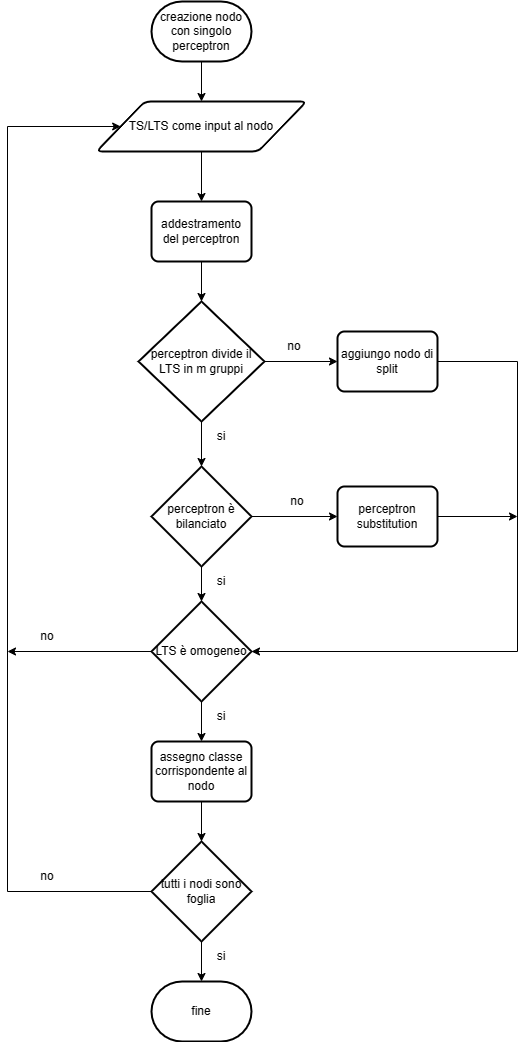

The diagram above was exported from draw.io. Its source (the exported page's mxGraphModel, read from the mxfile embedded in the PNG):
<mxGraphModel dx="562" dy="797" grid="1" gridSize="10" guides="1" tooltips="1" connect="1" arrows="1" fold="1" page="1" pageScale="1" pageWidth="827" pageHeight="1169" math="0" shadow="0">
  <root>
    <mxCell id="WIyWlLk6GJQsqaUBKTNV-0" />
    <mxCell id="WIyWlLk6GJQsqaUBKTNV-1" parent="WIyWlLk6GJQsqaUBKTNV-0" />
    <mxCell id="dupHwAHnj8hbF1Y_YEyT-2" style="edgeStyle=orthogonalEdgeStyle;rounded=0;orthogonalLoop=1;jettySize=auto;html=1;exitX=0.5;exitY=1;exitDx=0;exitDy=0;exitPerimeter=0;entryX=0.5;entryY=0;entryDx=0;entryDy=0;" edge="1" parent="WIyWlLk6GJQsqaUBKTNV-1" source="dupHwAHnj8hbF1Y_YEyT-0" target="dupHwAHnj8hbF1Y_YEyT-1">
      <mxGeometry relative="1" as="geometry" />
    </mxCell>
    <mxCell id="dupHwAHnj8hbF1Y_YEyT-0" value="creazione nodo con singolo perceptron" style="strokeWidth=2;html=1;shape=mxgraph.flowchart.terminator;whiteSpace=wrap;" vertex="1" parent="WIyWlLk6GJQsqaUBKTNV-1">
      <mxGeometry x="364" y="20" width="100" height="60" as="geometry" />
    </mxCell>
    <mxCell id="dupHwAHnj8hbF1Y_YEyT-4" style="edgeStyle=orthogonalEdgeStyle;rounded=0;orthogonalLoop=1;jettySize=auto;html=1;exitX=0.5;exitY=1;exitDx=0;exitDy=0;entryX=0.5;entryY=0;entryDx=0;entryDy=0;" edge="1" parent="WIyWlLk6GJQsqaUBKTNV-1" source="dupHwAHnj8hbF1Y_YEyT-1" target="dupHwAHnj8hbF1Y_YEyT-3">
      <mxGeometry relative="1" as="geometry" />
    </mxCell>
    <mxCell id="dupHwAHnj8hbF1Y_YEyT-1" value="TS/LTS come input al nodo" style="shape=parallelogram;html=1;strokeWidth=2;perimeter=parallelogramPerimeter;whiteSpace=wrap;rounded=1;arcSize=12;size=0.23;" vertex="1" parent="WIyWlLk6GJQsqaUBKTNV-1">
      <mxGeometry x="309" y="120" width="210" height="50" as="geometry" />
    </mxCell>
    <mxCell id="dupHwAHnj8hbF1Y_YEyT-6" style="edgeStyle=orthogonalEdgeStyle;rounded=0;orthogonalLoop=1;jettySize=auto;html=1;exitX=0.5;exitY=1;exitDx=0;exitDy=0;entryX=0.5;entryY=0;entryDx=0;entryDy=0;entryPerimeter=0;" edge="1" parent="WIyWlLk6GJQsqaUBKTNV-1" source="dupHwAHnj8hbF1Y_YEyT-3" target="dupHwAHnj8hbF1Y_YEyT-5">
      <mxGeometry relative="1" as="geometry" />
    </mxCell>
    <mxCell id="dupHwAHnj8hbF1Y_YEyT-3" value="addestramento del perceptron" style="rounded=1;whiteSpace=wrap;html=1;absoluteArcSize=1;arcSize=14;strokeWidth=2;" vertex="1" parent="WIyWlLk6GJQsqaUBKTNV-1">
      <mxGeometry x="364" y="220" width="100" height="60" as="geometry" />
    </mxCell>
    <mxCell id="dupHwAHnj8hbF1Y_YEyT-8" style="edgeStyle=orthogonalEdgeStyle;rounded=0;orthogonalLoop=1;jettySize=auto;html=1;exitX=0.5;exitY=1;exitDx=0;exitDy=0;exitPerimeter=0;entryX=0.5;entryY=0;entryDx=0;entryDy=0;entryPerimeter=0;" edge="1" parent="WIyWlLk6GJQsqaUBKTNV-1" source="dupHwAHnj8hbF1Y_YEyT-5" target="dupHwAHnj8hbF1Y_YEyT-7">
      <mxGeometry relative="1" as="geometry" />
    </mxCell>
    <mxCell id="dupHwAHnj8hbF1Y_YEyT-27" style="edgeStyle=orthogonalEdgeStyle;rounded=0;orthogonalLoop=1;jettySize=auto;html=1;exitX=1;exitY=0.5;exitDx=0;exitDy=0;exitPerimeter=0;entryX=0;entryY=0.5;entryDx=0;entryDy=0;" edge="1" parent="WIyWlLk6GJQsqaUBKTNV-1" source="dupHwAHnj8hbF1Y_YEyT-5" target="dupHwAHnj8hbF1Y_YEyT-25">
      <mxGeometry relative="1" as="geometry" />
    </mxCell>
    <mxCell id="dupHwAHnj8hbF1Y_YEyT-5" value="perceptron divide il LTS in m gruppi" style="strokeWidth=2;html=1;shape=mxgraph.flowchart.decision;whiteSpace=wrap;" vertex="1" parent="WIyWlLk6GJQsqaUBKTNV-1">
      <mxGeometry x="351" y="320" width="126" height="120" as="geometry" />
    </mxCell>
    <mxCell id="dupHwAHnj8hbF1Y_YEyT-10" style="edgeStyle=orthogonalEdgeStyle;rounded=0;orthogonalLoop=1;jettySize=auto;html=1;exitX=0.5;exitY=1;exitDx=0;exitDy=0;exitPerimeter=0;" edge="1" parent="WIyWlLk6GJQsqaUBKTNV-1" source="dupHwAHnj8hbF1Y_YEyT-7" target="dupHwAHnj8hbF1Y_YEyT-9">
      <mxGeometry relative="1" as="geometry" />
    </mxCell>
    <mxCell id="dupHwAHnj8hbF1Y_YEyT-29" style="edgeStyle=orthogonalEdgeStyle;rounded=0;orthogonalLoop=1;jettySize=auto;html=1;exitX=1;exitY=0.5;exitDx=0;exitDy=0;exitPerimeter=0;entryX=0;entryY=0.5;entryDx=0;entryDy=0;" edge="1" parent="WIyWlLk6GJQsqaUBKTNV-1" source="dupHwAHnj8hbF1Y_YEyT-7" target="dupHwAHnj8hbF1Y_YEyT-28">
      <mxGeometry relative="1" as="geometry" />
    </mxCell>
    <mxCell id="dupHwAHnj8hbF1Y_YEyT-7" value="perceptron è bilanciato" style="strokeWidth=2;html=1;shape=mxgraph.flowchart.decision;whiteSpace=wrap;" vertex="1" parent="WIyWlLk6GJQsqaUBKTNV-1">
      <mxGeometry x="364" y="485" width="100" height="100" as="geometry" />
    </mxCell>
    <mxCell id="dupHwAHnj8hbF1Y_YEyT-12" style="edgeStyle=orthogonalEdgeStyle;rounded=0;orthogonalLoop=1;jettySize=auto;html=1;exitX=0.5;exitY=1;exitDx=0;exitDy=0;exitPerimeter=0;entryX=0.5;entryY=0;entryDx=0;entryDy=0;" edge="1" parent="WIyWlLk6GJQsqaUBKTNV-1" source="dupHwAHnj8hbF1Y_YEyT-9" target="dupHwAHnj8hbF1Y_YEyT-11">
      <mxGeometry relative="1" as="geometry" />
    </mxCell>
    <mxCell id="dupHwAHnj8hbF1Y_YEyT-18" style="edgeStyle=orthogonalEdgeStyle;rounded=0;orthogonalLoop=1;jettySize=auto;html=1;exitX=0;exitY=0.5;exitDx=0;exitDy=0;exitPerimeter=0;" edge="1" parent="WIyWlLk6GJQsqaUBKTNV-1" source="dupHwAHnj8hbF1Y_YEyT-9">
      <mxGeometry relative="1" as="geometry">
        <mxPoint x="220" y="670" as="targetPoint" />
      </mxGeometry>
    </mxCell>
    <mxCell id="dupHwAHnj8hbF1Y_YEyT-9" value="LTS è omogeneo" style="strokeWidth=2;html=1;shape=mxgraph.flowchart.decision;whiteSpace=wrap;" vertex="1" parent="WIyWlLk6GJQsqaUBKTNV-1">
      <mxGeometry x="364" y="620" width="100" height="100" as="geometry" />
    </mxCell>
    <mxCell id="dupHwAHnj8hbF1Y_YEyT-14" style="edgeStyle=orthogonalEdgeStyle;rounded=0;orthogonalLoop=1;jettySize=auto;html=1;exitX=0.5;exitY=1;exitDx=0;exitDy=0;entryX=0.5;entryY=0;entryDx=0;entryDy=0;entryPerimeter=0;" edge="1" parent="WIyWlLk6GJQsqaUBKTNV-1" source="dupHwAHnj8hbF1Y_YEyT-11" target="dupHwAHnj8hbF1Y_YEyT-13">
      <mxGeometry relative="1" as="geometry" />
    </mxCell>
    <mxCell id="dupHwAHnj8hbF1Y_YEyT-11" value="assegno classe corrispondente al nodo" style="rounded=1;whiteSpace=wrap;html=1;absoluteArcSize=1;arcSize=14;strokeWidth=2;" vertex="1" parent="WIyWlLk6GJQsqaUBKTNV-1">
      <mxGeometry x="364" y="760" width="100" height="60" as="geometry" />
    </mxCell>
    <mxCell id="dupHwAHnj8hbF1Y_YEyT-16" style="edgeStyle=orthogonalEdgeStyle;rounded=0;orthogonalLoop=1;jettySize=auto;html=1;exitX=0.5;exitY=1;exitDx=0;exitDy=0;exitPerimeter=0;entryX=0.5;entryY=0;entryDx=0;entryDy=0;entryPerimeter=0;" edge="1" parent="WIyWlLk6GJQsqaUBKTNV-1" source="dupHwAHnj8hbF1Y_YEyT-13" target="dupHwAHnj8hbF1Y_YEyT-15">
      <mxGeometry relative="1" as="geometry" />
    </mxCell>
    <mxCell id="dupHwAHnj8hbF1Y_YEyT-13" value="tutti i nodi sono foglia" style="strokeWidth=2;html=1;shape=mxgraph.flowchart.decision;whiteSpace=wrap;" vertex="1" parent="WIyWlLk6GJQsqaUBKTNV-1">
      <mxGeometry x="364" y="860" width="100" height="100" as="geometry" />
    </mxCell>
    <mxCell id="dupHwAHnj8hbF1Y_YEyT-17" style="edgeStyle=orthogonalEdgeStyle;rounded=0;orthogonalLoop=1;jettySize=auto;html=1;exitX=0;exitY=0.5;exitDx=0;exitDy=0;exitPerimeter=0;entryX=0;entryY=0.5;entryDx=0;entryDy=0;" edge="1" parent="WIyWlLk6GJQsqaUBKTNV-1" source="dupHwAHnj8hbF1Y_YEyT-13" target="dupHwAHnj8hbF1Y_YEyT-1">
      <mxGeometry relative="1" as="geometry">
        <mxPoint x="220" y="140" as="targetPoint" />
        <Array as="points">
          <mxPoint x="220" y="910" />
          <mxPoint x="220" y="145" />
        </Array>
      </mxGeometry>
    </mxCell>
    <mxCell id="dupHwAHnj8hbF1Y_YEyT-15" value="fine" style="strokeWidth=2;html=1;shape=mxgraph.flowchart.terminator;whiteSpace=wrap;" vertex="1" parent="WIyWlLk6GJQsqaUBKTNV-1">
      <mxGeometry x="364" y="1000" width="100" height="60" as="geometry" />
    </mxCell>
    <mxCell id="dupHwAHnj8hbF1Y_YEyT-19" value="no" style="text;html=1;strokeColor=none;fillColor=none;align=center;verticalAlign=middle;whiteSpace=wrap;rounded=0;" vertex="1" parent="WIyWlLk6GJQsqaUBKTNV-1">
      <mxGeometry x="230" y="880" width="60" height="30" as="geometry" />
    </mxCell>
    <mxCell id="dupHwAHnj8hbF1Y_YEyT-20" value="no" style="text;html=1;strokeColor=none;fillColor=none;align=center;verticalAlign=middle;whiteSpace=wrap;rounded=0;" vertex="1" parent="WIyWlLk6GJQsqaUBKTNV-1">
      <mxGeometry x="230" y="640" width="60" height="30" as="geometry" />
    </mxCell>
    <mxCell id="dupHwAHnj8hbF1Y_YEyT-21" value="si" style="text;html=1;strokeColor=none;fillColor=none;align=center;verticalAlign=middle;whiteSpace=wrap;rounded=0;" vertex="1" parent="WIyWlLk6GJQsqaUBKTNV-1">
      <mxGeometry x="404" y="440" width="60" height="30" as="geometry" />
    </mxCell>
    <mxCell id="dupHwAHnj8hbF1Y_YEyT-22" value="si" style="text;html=1;strokeColor=none;fillColor=none;align=center;verticalAlign=middle;whiteSpace=wrap;rounded=0;" vertex="1" parent="WIyWlLk6GJQsqaUBKTNV-1">
      <mxGeometry x="404" y="585" width="60" height="30" as="geometry" />
    </mxCell>
    <mxCell id="dupHwAHnj8hbF1Y_YEyT-23" value="si" style="text;html=1;strokeColor=none;fillColor=none;align=center;verticalAlign=middle;whiteSpace=wrap;rounded=0;" vertex="1" parent="WIyWlLk6GJQsqaUBKTNV-1">
      <mxGeometry x="404" y="720" width="60" height="30" as="geometry" />
    </mxCell>
    <mxCell id="dupHwAHnj8hbF1Y_YEyT-24" value="si" style="text;html=1;strokeColor=none;fillColor=none;align=center;verticalAlign=middle;whiteSpace=wrap;rounded=0;" vertex="1" parent="WIyWlLk6GJQsqaUBKTNV-1">
      <mxGeometry x="404" y="960" width="60" height="30" as="geometry" />
    </mxCell>
    <mxCell id="dupHwAHnj8hbF1Y_YEyT-30" style="edgeStyle=orthogonalEdgeStyle;rounded=0;orthogonalLoop=1;jettySize=auto;html=1;exitX=1;exitY=0.5;exitDx=0;exitDy=0;entryX=1;entryY=0.5;entryDx=0;entryDy=0;entryPerimeter=0;" edge="1" parent="WIyWlLk6GJQsqaUBKTNV-1" source="dupHwAHnj8hbF1Y_YEyT-25" target="dupHwAHnj8hbF1Y_YEyT-9">
      <mxGeometry relative="1" as="geometry">
        <mxPoint x="730" y="680" as="targetPoint" />
        <Array as="points">
          <mxPoint x="730" y="380" />
          <mxPoint x="730" y="670" />
        </Array>
      </mxGeometry>
    </mxCell>
    <mxCell id="dupHwAHnj8hbF1Y_YEyT-25" value="aggiungo nodo di split" style="rounded=1;whiteSpace=wrap;html=1;absoluteArcSize=1;arcSize=14;strokeWidth=2;" vertex="1" parent="WIyWlLk6GJQsqaUBKTNV-1">
      <mxGeometry x="550" y="350" width="100" height="60" as="geometry" />
    </mxCell>
    <mxCell id="dupHwAHnj8hbF1Y_YEyT-31" style="edgeStyle=orthogonalEdgeStyle;rounded=0;orthogonalLoop=1;jettySize=auto;html=1;exitX=1;exitY=0.5;exitDx=0;exitDy=0;" edge="1" parent="WIyWlLk6GJQsqaUBKTNV-1" source="dupHwAHnj8hbF1Y_YEyT-28">
      <mxGeometry relative="1" as="geometry">
        <mxPoint x="730" y="535" as="targetPoint" />
      </mxGeometry>
    </mxCell>
    <mxCell id="dupHwAHnj8hbF1Y_YEyT-28" value="perceptron substitution" style="rounded=1;whiteSpace=wrap;html=1;absoluteArcSize=1;arcSize=14;strokeWidth=2;" vertex="1" parent="WIyWlLk6GJQsqaUBKTNV-1">
      <mxGeometry x="550" y="505" width="100" height="60" as="geometry" />
    </mxCell>
    <mxCell id="dupHwAHnj8hbF1Y_YEyT-32" value="no" style="text;html=1;strokeColor=none;fillColor=none;align=center;verticalAlign=middle;whiteSpace=wrap;rounded=0;" vertex="1" parent="WIyWlLk6GJQsqaUBKTNV-1">
      <mxGeometry x="477" y="350" width="60" height="30" as="geometry" />
    </mxCell>
    <mxCell id="dupHwAHnj8hbF1Y_YEyT-33" value="no" style="text;html=1;strokeColor=none;fillColor=none;align=center;verticalAlign=middle;whiteSpace=wrap;rounded=0;" vertex="1" parent="WIyWlLk6GJQsqaUBKTNV-1">
      <mxGeometry x="480" y="505" width="60" height="30" as="geometry" />
    </mxCell>
  </root>
</mxGraphModel>